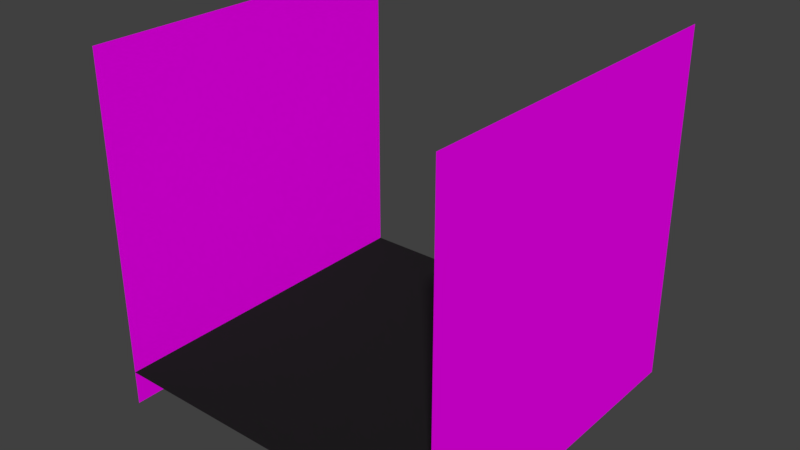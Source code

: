 # Source: untitled.blend  (saved by Blender 2.78.0; exported with 4.5.12 LTS)
import bpy
from mathutils import Matrix  # noqa: F401  (used for matrix-valued properties, if any)

bpy.ops.wm.read_factory_settings(use_empty=True)
scene = bpy.context.scene
scene.name = 'Scene'

# ---- collections
col_collection_1 = bpy.data.collections.new('Collection 1'); scene.collection.children.link(col_collection_1)

# ---- images (referenced by path relative to the original .blend; pixels are not part of the script)
import os
ASSET_DIR = os.environ.get("B2B_ASSET_DIR", "")  # directory of the original .blend (textures are referenced by path, not embedded)
HERE = os.path.dirname(os.path.abspath(__file__))  # packed textures are extracted next to this script under _unpacked/

def load_image(name, relpath, width, height, colorspace="sRGB"):
    """Load a texture the original file referenced (path relative to the .blend, or extracted next to this script)."""
    p = next((c for c in (os.path.join(HERE, relpath), os.path.join(ASSET_DIR, relpath)) if relpath and os.path.exists(c)), "")
    if p:
        img = bpy.data.images.load(p, check_existing=True)
        img.name = name
    else:  # same state as the original file: an image datablock whose file is absent (Cycles renders it pink)
        img = bpy.data.images.new(name, width, height)
        img.source = "FILE"
        img.filepath = "//" + (relpath or name)
    img.colorspace_settings.name = colorspace
    return img
img_usamah_khan_89033_unsplash_jpg = load_image('usamah-khan-89033-unsplash.jpg', 'usamah-khan-89033-unsplash.jpg', 1024, 1024, 'sRGB')
img_greg_rakozy_203921_unsplash_jpg = load_image('greg-rakozy-203921-unsplash.jpg', 'greg-rakozy-203921-unsplash.jpg', 1024, 1024, 'sRGB')

# ---- materials (node trees are filled in below, after node groups)
mat_material_002 = bpy.data.materials.new('Material.002')
mat_material_002.alpha_threshold = 0.0
mat_material_002.roughness = 0.5
mat_material_003 = bpy.data.materials.new('Material.003')
mat_material_003.alpha_threshold = 0.0
mat_material_003.roughness = 0.5
mat_material_004 = bpy.data.materials.new('Material.004')
mat_material_004.alpha_threshold = 0.0
mat_material_004.roughness = 0.5

# ---- material node trees
mat_material_002.use_nodes = True; mat_material_002.node_tree.nodes.clear()
_N = mat_material_002.node_tree.nodes; _L = mat_material_002.node_tree.links
n0 = _N.new('ShaderNodeOutputMaterial'); n0.name = 'Material Output'; n0.location = (300, 300)
n1 = _N.new('ShaderNodeBsdfDiffuse'); n1.name = 'Diffuse BSDF'; n1.location = (10, 300)
n2 = _N.new('ShaderNodeTexImage'); n2.name = 'Image Texture'; n2.location = (-200, 366)
n2.width = 140
n2.image = img_usamah_khan_89033_unsplash_jpg
_L.new(n1.outputs[0], n0.inputs[0])
_L.new(n2.outputs[0], n1.inputs[0])
n0.is_active_output = True
mat_material_003.use_nodes = True; mat_material_003.node_tree.nodes.clear()
_N = mat_material_003.node_tree.nodes; _L = mat_material_003.node_tree.links
n0 = _N.new('ShaderNodeOutputMaterial'); n0.name = 'Material Output'; n0.location = (300, 300)
n1 = _N.new('ShaderNodeBsdfDiffuse'); n1.name = 'Diffuse BSDF'; n1.location = (10, 300)
n1.inputs[0].default_value = (0.01467, 0.01467, 0.01467, 1.0)
_L.new(n1.outputs[0], n0.inputs[0])
n0.is_active_output = True
mat_material_004.use_nodes = True; mat_material_004.node_tree.nodes.clear()
_N = mat_material_004.node_tree.nodes; _L = mat_material_004.node_tree.links
n0 = _N.new('ShaderNodeOutputMaterial'); n0.name = 'Material Output'; n0.location = (300, 300)
n1 = _N.new('ShaderNodeBsdfDiffuse'); n1.name = 'Diffuse BSDF'; n1.location = (10, 300)
n2 = _N.new('ShaderNodeTexImage'); n2.name = 'Image Texture'; n2.location = (-201, 304)
n2.width = 140
n2.image = img_greg_rakozy_203921_unsplash_jpg
_L.new(n1.outputs[0], n0.inputs[0])
_L.new(n2.outputs[0], n1.inputs[0])
n0.is_active_output = True

# ---- world
world_world = bpy.data.worlds.new('World'); scene.world = world_world
world_world.color = (0.05088, 0.05088, 0.05088)
world_world.use_sun_shadow = False
world_world.sun_shadow_jitter_overblur = 0.0
world_world.cycles.sampling_method = 'MANUAL'

# ---- meshes
me_plane_003 = bpy.data.meshes.new('Plane.003')
me_plane_003.from_pydata([(-1.173, -1.0, 3.772e-08), (0.8274, -1.0, 3.772e-08), (-1.173, 1.0, 3.772e-08), (0.8274, 1.0, 3.772e-08), (-1.199, -1.0, 10.0), (-1.199, 1.0, 10.0), (0.8011, -1.0, 10.0), (0.801, 1.0, 10.0), (-1.0, -1.0, 10.0), (-1.0, -1.0, 4.768e-07), (-1.0, 1.0, 10.0), (-1.0, 1.0, 4.768e-07)], [], [(0, 1, 3, 2), (4, 5, 7, 6), (8, 9, 11, 10)])
me_plane_003.polygons.foreach_set('material_index', [2, 2, 1])
_uv = me_plane_003.uv_layers.new(name='UVMap')
_uv.uv.foreach_set('vector', [1.49e-07, 0.7034, 0.0, 1.048e-07, 1.0, 0.0, 1.0, 0.7034, 0.9999, 0.7034, 8.386e-05, 0.7034, 8.386e-05, 8.386e-05, 0.9999, 8.386e-05, 0.0, 0.7034, 5.96e-08, 0.0, 1.0, 1.132e-08, 1.0, 0.7034])
me_plane_003.materials.append(mat_material_002)
me_plane_003.materials.append(mat_material_003)
me_plane_003.materials.append(mat_material_004)
me_plane_003.use_remesh_preserve_volume = False
me_plane_003.use_remesh_preserve_attributes = False
me_plane_003.use_mirror_vertex_groups = False
me_plane_003.update()

# ---- objects
ob_plane_002 = bpy.data.objects.new('Plane.002', me_plane_003)

# ---- transforms, parenting, visibility, modifiers, constraints
ob_plane_002.location = (5.0, 0.0, 5.0)
ob_plane_002.rotation_euler = (0.0, -1.571, 0.0)
ob_plane_002.scale = (5.0, 5.0, 1.0)
ob_plane_002.lineart.crease_threshold = 0.0

# ---- collection membership
col_collection_1.objects.link(ob_plane_002)

# ---- scene / render settings (as saved in the file)
scene.frame_start = 1; scene.frame_end = 250; scene.frame_set(1)
scene.render.engine = 'CYCLES'
scene.render.resolution_percentage = 50
scene.render.dither_intensity = 0.0
scene.cycles.use_denoising = False
scene.cycles.samples = 128
scene.cycles.sampling_pattern = 'TABULATED_SOBOL'
scene.cycles.light_sampling_threshold = 0.0
scene.cycles.use_adaptive_sampling = False
scene.cycles.use_light_tree = False
scene.cycles.blur_glossy = 0.0
scene.cycles.sample_clamp_indirect = 0.0
scene.view_settings.view_transform = 'Standard'
bpy.context.view_layer.update()

# ---- added for rendering (the .blend has no active camera and no usable light): camera, sun
cam_auto = bpy.data.cameras.new('AutoCamera')
cam_auto.lens = 50.0
cam_auto.sensor_width = 36.0
cam_auto.clip_end = 1000.0
ob_auto_camera = bpy.data.objects.new('AutoCamera', cam_auto)
scene.collection.objects.link(ob_auto_camera)
ob_auto_camera.location = (16.0963, -19.3155, 16.9482)
ob_auto_camera.rotation_euler = (1.09748, -7.21219e-08, 0.694738)
scene.camera = ob_auto_camera
light_auto_sun = bpy.data.lights.new('AutoSun', 'SUN')
light_auto_sun.energy = 3.0
light_auto_sun.angle = 0.0523599
ob_auto_sun = bpy.data.objects.new('AutoSun', light_auto_sun)
scene.collection.objects.link(ob_auto_sun)
ob_auto_sun.rotation_euler = (0.872665, 0.174533, 0.523599)
bpy.context.view_layer.update()
